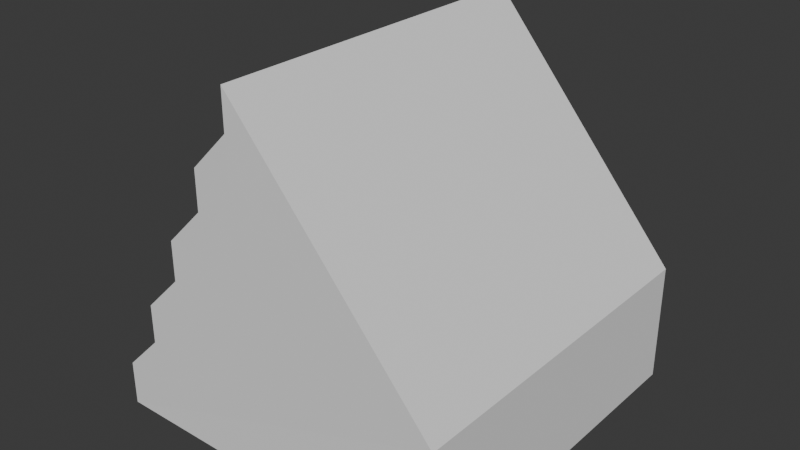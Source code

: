 # Source: AwkwardStairs.blend  (saved by Blender 4.4.32; exported with 4.5.12 LTS)
import bpy
from mathutils import Matrix  # noqa: F401  (used for matrix-valued properties, if any)

bpy.ops.wm.read_factory_settings(use_empty=True)
scene = bpy.context.scene
scene.name = 'Scene'

# ---- collections
col_collection = bpy.data.collections.new('Collection'); scene.collection.children.link(col_collection)

# ---- world
world_world = bpy.data.worlds.new('World'); scene.world = world_world
world_world.use_nodes = True; world_world.node_tree.nodes.clear()
_N = world_world.node_tree.nodes; _L = world_world.node_tree.links
n0 = _N.new('ShaderNodeOutputWorld'); n0.name = 'World Output'; n0.location = (300, 300)
n1 = _N.new('ShaderNodeBackground'); n1.name = 'Background'; n1.location = (10, 300)
n1.inputs[0].default_value = (0.05088, 0.05088, 0.05088, 1.0)
_L.new(n1.outputs[0], n0.inputs[0])
n0.is_active_output = True
world_world.color = (0.05088, 0.05088, 0.05088)
world_world.sun_shadow_jitter_overblur = 0.0

# ---- meshes
me_cube_002 = bpy.data.meshes.new('Cube.002')
me_cube_002.from_pydata([(-1.0, -1.0, -1.0), (-1.0, 1.0, -1.0), (1.0, -1.0, -1.0), (1.0, -0.9916, -0.3277), (1.0, 1.0, -1.0), (1.0, 1.0, -0.3277), (-0.125, -1.0, 1.0), (-1.0, -1.0, -0.75), (-0.125, -1.0, 0.7813), (-0.125, -1.0, 0.5625), (-0.3438, -1.0, 0.5625), (-0.3438, -1.0, 0.3438), (-0.3438, -1.0, 0.125), (-0.5625, -1.0, 0.125), (-0.5625, -1.0, -0.09375), (-0.5625, -1.0, -0.3125), (-0.7813, -1.0, -0.3125), (-0.7813, -1.0, -0.5312), (-0.7813, -1.0, -0.75), (-1.0, 1.0, -0.75), (-0.125, 1.0, 1.0), (-0.7813, 1.0, -0.75), (-0.7813, 1.0, -0.5312), (-0.7813, 1.0, -0.3125), (-0.5625, 1.0, -0.3125), (-0.5625, 1.0, -0.09375), (-0.5625, 1.0, 0.125), (-0.3438, 1.0, 0.125), (-0.3438, 1.0, 0.3438), (-0.3438, 1.0, 0.5625), (-0.125, 1.0, 0.5625), (-0.125, 1.0, 0.7813)], [], [(5, 20, 6, 3), (0, 1, 4, 2), (0, 7, 19, 1), (1, 19, 21, 22, 23, 24, 25, 26, 27, 28, 29, 30, 31, 20, 5, 4), (4, 5, 3, 2), (6, 20, 31, 8), (8, 31, 30, 9), (9, 30, 29, 10), (10, 29, 28, 11), (11, 28, 27, 12), (12, 27, 26, 13), (13, 26, 25, 14), (14, 15, 24, 25), (15, 16, 23, 24), (16, 23, 22, 17), (17, 18, 21, 22), (18, 7, 19, 21), (2, 3, 6, 8, 9, 10, 11, 12, 13, 14, 15, 16, 17, 18, 7, 0), (17, 22, 19, 7), (7, 18, 17), (22, 21, 19), (16, 14, 25, 23), (25, 24, 23), (13, 11, 28, 26), (28, 27, 26), (10, 8, 31, 29), (31, 30, 29), (16, 15, 14), (13, 12, 11), (10, 9, 8)])
_uv = me_cube_002.uv_layers.new(name='UVMap')
_uv.uv.foreach_set('vector', [1.0, 0.2538, 1.0, 1.0, 1.077e-07, 1.0, 0.004192, 0.2538, 1.077e-07, 0.0, 1.0, 0.0, 1.0, 1.0, -1.077e-07, 1.0, 1.0, 0.0, 1.0, 0.1119, 0.0, 0.1119, 0.0, 0.0, 1.0, 0.0, 1.0, 0.125, 0.8906, 0.125, 0.8906, 0.2344, 0.8906, 0.3438, 0.7813, 0.3438, 0.7813, 0.4531, 0.7813, 0.5625, 0.6719, 0.5625, 0.6719, 0.6719, 0.6719, 0.7812, 0.5625, 0.7812, 0.5625, 0.8906, 0.5625, 1.0, 1.077e-07, 0.3362, 1.077e-07, 0.0, 1.0, 0.0, 1.0, 0.2538, 0.004192, 0.2538, 1.077e-07, 1.878e-07, 1.0, 1.0, 0.0, 1.0, 0.0, 0.9021, 1.0, 0.9021, 1.0, 0.8281, 0.0001189, 0.8281, 0.0001189, 0.7735, 1.0, 0.7735, 1.0, 0.7735, 0.0001189, 0.7735, 0.0001189, 0.7188, 1.0, 0.7188, 1.0, 0.778, 0.0, 0.778, 0.0, 0.6801, 1.0, 0.6801, 1.0, 0.6094, 0.0001189, 0.6094, 0.0001189, 0.5547, 1.0, 0.5547, 1.0, 0.5547, 0.0001189, 0.5547, 0.0001189, 0.5, 1.0, 0.5, 1.0, 0.5559, 0.0, 0.5559, 0.0, 0.458, 1.0, 0.458, 1.0, 0.3907, 1.0, 0.336, 0.0001189, 0.336, 0.0001189, 0.3907, 1.0, 0.336, 1.0, 0.2813, 0.0001189, 0.2813, 0.0001189, 0.336, 1.0, 0.3339, 0.0, 0.3339, 0.0, 0.236, 1.0, 0.236, 1.0, 0.1719, 1.0, 0.1173, 0.0001189, 0.1173, 0.0001189, 0.1719, 1.0, 0.1173, 1.0, 0.06258, 0.0001189, 0.06258, 0.0001189, 0.1173, 1.0, 0.0, 1.0, 0.3362, 0.4375, 1.0, 0.4375, 0.8906, 0.4375, 0.7813, 0.3281, 0.7813, 0.3281, 0.6719, 0.3281, 0.5625, 0.2187, 0.5625, 0.2187, 0.4531, 0.2187, 0.3438, 0.1094, 0.3438, 0.1094, 0.2344, 0.1094, 0.125, 0.0, 0.125, 0.0, 0.0, 1.0, 0.236, 0.0, 0.236, 0.0, 0.1119, 1.0, 0.1119, 0.0, 0.125, 0.1094, 0.125, 0.1094, 0.2344, 0.8906, 0.2344, 0.8906, 0.125, 1.0, 0.125, 1.0, 0.3339, 1.0, 0.458, 0.0, 0.458, 0.0, 0.3339, 0.7813, 0.4531, 0.7813, 0.3438, 0.8906, 0.3438, 1.0, 0.5559, 1.0, 0.6801, 0.0, 0.6801, 0.0, 0.5559, 0.6719, 0.6719, 0.6719, 0.5625, 0.7813, 0.5625, 1.0, 0.778, 1.0, 0.9021, 0.0, 0.9021, 0.0, 0.778, 0.5625, 0.8906, 0.5625, 0.7812, 0.6719, 0.7812, 0.1094, 0.3438, 0.2187, 0.3438, 0.2187, 0.4531, 0.2187, 0.5625, 0.3281, 0.5625, 0.3281, 0.6719, 0.3281, 0.7813, 0.4375, 0.7813, 0.4375, 0.8906])
me_cube_002.update()

# ---- objects
ob_stairs = bpy.data.objects.new('Stairs', me_cube_002)

# ---- transforms, parenting, visibility, modifiers, constraints
ob_stairs.location = (1.0, 0.0, 1.0)

# ---- collection membership
col_collection.objects.link(ob_stairs)

# ---- scene / render settings (as saved in the file)
scene.frame_start = 1; scene.frame_end = 250; scene.frame_set(1)
scene.render.engine = 'BLENDER_EEVEE_NEXT'
bpy.context.view_layer.update()

# ---- added for rendering (the .blend has no active camera and no usable light): camera, sun
cam_auto = bpy.data.cameras.new('AutoCamera')
cam_auto.lens = 50.0
cam_auto.sensor_width = 36.0
cam_auto.clip_end = 1000.0
ob_auto_camera = bpy.data.objects.new('AutoCamera', cam_auto)
scene.collection.objects.link(ob_auto_camera)
ob_auto_camera.location = (4.20507, -3.84609, 3.56406)
ob_auto_camera.rotation_euler = (1.09748, -7.21219e-08, 0.694738)
scene.camera = ob_auto_camera
light_auto_sun = bpy.data.lights.new('AutoSun', 'SUN')
light_auto_sun.energy = 3.0
light_auto_sun.angle = 0.0523599
ob_auto_sun = bpy.data.objects.new('AutoSun', light_auto_sun)
scene.collection.objects.link(ob_auto_sun)
ob_auto_sun.rotation_euler = (0.872665, 0.174533, 0.523599)
bpy.context.view_layer.update()
